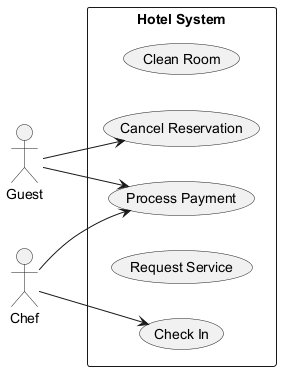

The diagram above was rendered by PlantUML. Its source (embedded in the PNG):
@startuml
skinparam backgroundColor #FFFFFF
skinparam classBackgroundColor #F3E5F5
skinparam classBorderColor #6A1B9A
left to right direction
actor "Guest" as Guest
actor "Chef" as Chef
rectangle "Hotel System" {
  usecase "Clean Room" as UC_CleanRoom
  usecase "Cancel Reservation" as UC_CancelReservation
  usecase "Check In" as UC_CheckIn
  usecase "Request Service" as UC_RequestService
  usecase "Process Payment" as UC_ProcessPayment
}
Guest --> UC_ProcessPayment
Guest --> UC_CancelReservation
Chef --> UC_CheckIn
Chef --> UC_ProcessPayment
@enduml